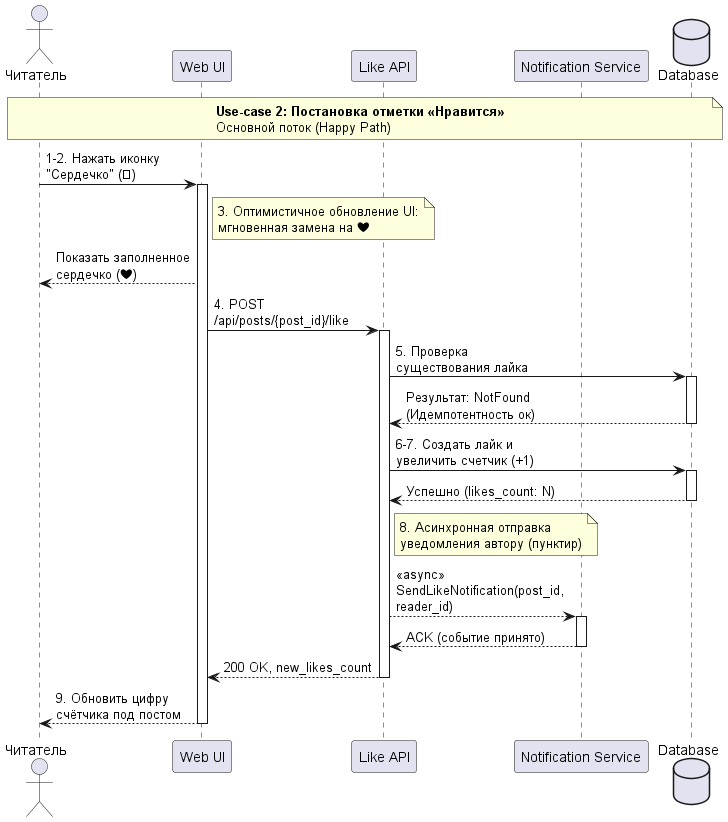

The diagram above was rendered by PlantUML. Its source (embedded in the PNG):
@startuml
skinparam maxmessagesize 150

actor "Читатель" as Reader
participant "Web UI" as UI
participant "Like API" as API
participant "Notification Service" as Notify
database "Database" as DB

note over Reader, DB
  <b>Use-case 2: Постановка отметки «Нравится»</b>
  Основной поток (Happy Path)
end note

Reader -> UI: 1-2. Нажать иконку "Сердечко" (🤍)
activate UI

note right of UI: 3. Оптимистичное обновление UI:\nмгновенная замена на ❤
UI --> Reader: Показать заполненное сердечко (❤)

UI -> API: 4. POST /api/posts/{post_id}/like
activate API

API -> DB: 5. Проверка существования лайка
activate DB
DB --> API: Результат: NotFound (Идемпотентность ок)
deactivate DB

API -> DB: 6-7. Создать лайк и увеличить счетчик (+1)
activate DB
DB --> API: Успешно (likes_count: N)
deactivate DB

note right of API: 8. Асинхронная отправка\nуведомления автору (пунктир)
API -[dashed]-> Notify: <<async>> SendLikeNotification(post_id, reader_id)
activate Notify
Notify -[dashed]-> API: ACK (событие принято)
deactivate Notify

API --> UI: 200 OK, new_likes_count
deactivate API

UI --> Reader: 9. Обновить цифру счётчика под постом
deactivate UI

@enduml